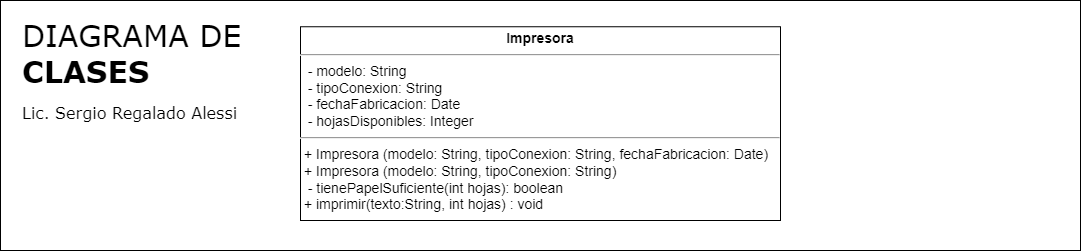

The diagram above was exported from draw.io. Its source (the exported page's mxGraphModel, read from the mxfile embedded in the PNG):
<mxGraphModel dx="1695" dy="1732" grid="1" gridSize="10" guides="1" tooltips="1" connect="1" arrows="1" fold="1" page="1" pageScale="1" pageWidth="827" pageHeight="1169" math="0" shadow="0">
  <root>
    <mxCell id="0" />
    <mxCell id="1" parent="0" />
    <mxCell id="K-CbQC-Y4YUqFM_OtvEj-3" value="&lt;span style=&quot;font-weight: normal;&quot;&gt;DIAGRAMA DE&lt;/span&gt;&lt;br&gt;CLASES&lt;font style=&quot;font-size: 16px;&quot;&gt;&lt;br&gt;&lt;font style=&quot;font-size: 16px; font-weight: normal;&quot;&gt;Lic. Sergio Regalado Alessi&lt;/font&gt;&lt;/font&gt;" style="rounded=0;whiteSpace=wrap;html=1;align=left;verticalAlign=top;fontSize=30;fontStyle=1;spacingTop=10;spacing=2;spacingLeft=20;fontFamily=Verdana;" parent="1" vertex="1">
      <mxGeometry x="-800" y="-170" width="1080" height="250" as="geometry" />
    </mxCell>
    <mxCell id="K-CbQC-Y4YUqFM_OtvEj-4" value="&lt;p style=&quot;margin: 4px 0px 0px; text-align: center;&quot;&gt;&lt;b&gt;Impresora&lt;/b&gt;&lt;br&gt;&lt;/p&gt;&lt;hr style=&quot;font-size: 14px;&quot;&gt;&lt;p style=&quot;margin: 0px 0px 0px 4px; font-size: 14px;&quot;&gt;&lt;/p&gt;&amp;nbsp; -&lt;span style=&quot;background-color: initial;&quot;&gt;&amp;nbsp;modelo: String&lt;br&gt;&lt;/span&gt;&amp;nbsp; -&lt;span style=&quot;background-color: initial;&quot;&gt;&amp;nbsp;tipoConexion: String&lt;br&gt;&lt;/span&gt;&amp;nbsp; -&lt;span style=&quot;background-color: initial;&quot;&gt;&amp;nbsp;fechaFabricacion: Date&lt;br&gt;&lt;/span&gt;&amp;nbsp; -&lt;span style=&quot;background-color: initial;&quot;&gt;&amp;nbsp;hojasDisponibles: Integer&lt;/span&gt;&lt;span style=&quot;background-color: initial;&quot;&gt;&lt;br&gt;&lt;/span&gt;&lt;hr style=&quot;font-size: 14px;&quot;&gt;&amp;nbsp;+ Impresora (modelo: String, tipoConexion: String, fechaFabricacion: Date)&lt;br&gt;&amp;nbsp;+ Impresora (modelo: String, tipoConexion: String)&lt;p style=&quot;margin: 0px 0px 0px 4px;&quot;&gt;&lt;/p&gt;&amp;nbsp; - tienePapelSuficiente(int hojas): boolean&lt;br&gt;&amp;nbsp;+ imprimir(texto:String, int hojas) : void" style="verticalAlign=top;align=left;overflow=fill;fontSize=14;fontFamily=Helvetica;html=1;" parent="1" vertex="1">
      <mxGeometry x="-500" y="-143.75" width="480" height="193.75" as="geometry" />
    </mxCell>
  </root>
</mxGraphModel>